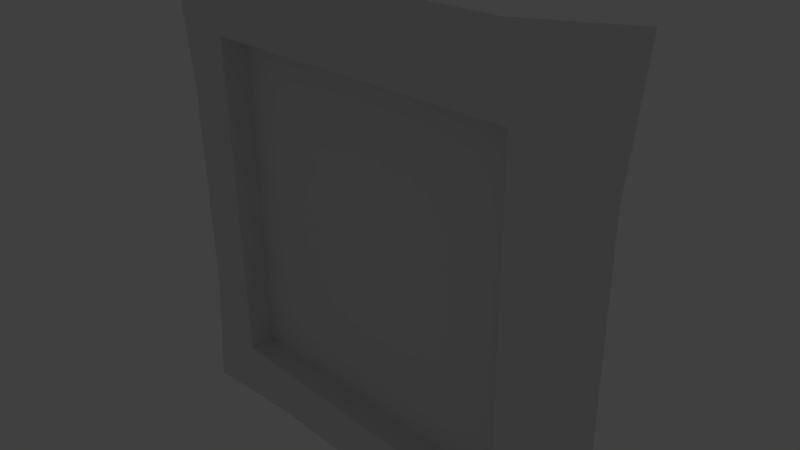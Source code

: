 # Source: picture.blend  (saved by Blender 2.74.0; exported with 4.5.12 LTS)
import bpy
from mathutils import Matrix  # noqa: F401  (used for matrix-valued properties, if any)

bpy.ops.wm.read_factory_settings(use_empty=True)
scene = bpy.context.scene
scene.name = 'Scene'

# ---- collections
col_collection_1 = bpy.data.collections.new('Collection 1'); scene.collection.children.link(col_collection_1)

# ---- materials (node trees are filled in below, after node groups)
mat_material = bpy.data.materials.new('Material')
mat_material.alpha_threshold = 0.0
mat_material.use_transparent_shadow = False
mat_material.roughness = 0.5
mat_material.line_color = (0.0, 0.0, 0.0, 1.0)

# ---- material node trees

# ---- world
world_world = bpy.data.worlds.new('World'); scene.world = world_world
world_world.color = (0.05088, 0.05088, 0.05088)
world_world.use_sun_shadow = False
world_world.sun_shadow_jitter_overblur = 0.0
world_world.cycles.sampling_method = 'MANUAL'
world_world.cycles.sample_map_resolution = 256

# ---- cameras
cam_camera = bpy.data.cameras.new('Camera')
cam_camera.clip_end = 100.0
cam_camera.lens = 35.0
cam_camera.sensor_width = 32.0
cam_camera.sensor_height = 18.0
cam_camera.ortho_scale = 7.314
cam_camera.dof.focus_distance = 0.0
cam_camera.dof.aperture_fstop = 128.0

# ---- lights
light_lamp = bpy.data.lights.new('Lamp', 'POINT')
light_lamp.transmission_factor = 0.0
light_lamp.cutoff_distance = 30.0
light_lamp.energy = 100.0
light_lamp.shadow_buffer_clip_start = 1.001
light_lamp.shadow_soft_size = 0.1
light_lamp.shadow_maximum_resolution = 0.006
light_lamp.use_absolute_resolution = True
light_lamp.cycles.use_multiple_importance_sampling = False

# ---- meshes
me_cube_001 = bpy.data.meshes.new('Cube.001')
me_cube_001.from_pydata([(-1.0, -1.0, -1.0), (-1.0, -1.0, 1.0), (-1.0, 1.0, -1.0), (-1.0, 1.0, 1.0), (1.0, -1.0, -1.0), (1.0, -1.0, 1.0), (1.0, 1.0, -1.0), (1.0, 1.0, 1.0)], [], [(1, 3, 2, 0), (3, 7, 6, 2), (7, 5, 4, 6), (5, 1, 0, 4), (0, 2, 6, 4), (5, 7, 3, 1)])
_uv = me_cube_001.uv_layers.new(name='UVMap')
_uv.uv.foreach_set('vector', [0.9999, 0.0001, 0.9999, 0.25, 0.7499, 0.25, 0.7499, 0.0001, 0.0001, 1.0, 9.998e-05, -0.003656, 0.9961, -0.003656, 0.9961, 1.0, 0.2501, 0.25, 0.2501, 0.0001, 0.5, 0.0001, 0.5, 0.25, 0.5002, 0.5002, 0.2502, 0.5002, 0.2502, 0.2502, 0.5002, 0.2502, 0.7499, 0.0001, 0.7499, 0.25, 0.5, 0.25, 0.5, 0.0001, 0.2501, 0.0001, 0.2501, 0.25, 0.0001001, 0.25, 9.998e-05, 9.998e-05])
me_cube_001.use_remesh_preserve_volume = False
me_cube_001.use_remesh_preserve_attributes = False
me_cube_001.use_mirror_vertex_groups = False
me_cube_001.update()
me_cube = bpy.data.meshes.new('Cube')
me_cube.from_pydata([(2.466, 0.4225, -2.466), (2.466, -0.4225, -2.466), (-2.466, -0.4225, -2.466), (-2.466, 0.4225, -2.466), (2.466, 0.4225, 2.466), (2.466, -0.4225, 2.466), (-2.466, -0.4225, 2.466), (-2.466, 0.4225, 2.466), (3.418, 0.4225, -3.436), (3.418, -0.4225, -3.436), (-3.459, 0.4225, -3.436), (3.418, 0.4225, 3.44), (-3.459, -0.4225, -3.436), (3.418, -0.4225, 3.44), (-3.459, -0.4225, 3.44), (-3.459, 0.4225, 3.44), (2.466, -2.98e-08, -2.466), (4.768e-07, 0.4225, -2.466), (2.466, 0.4225, 0.0), (-2.384e-07, -0.4225, -2.466), (2.466, -0.4225, 0.0), (-2.466, 8.941e-08, -2.466), (-2.466, -0.4225, 0.0), (-2.466, 0.4225, 0.0), (2.466, -2.682e-07, 2.466), (7.153e-07, 0.4225, 2.466), (-1.431e-06, -0.4225, 2.466), (-2.466, 5.96e-08, 2.466), (3.418, 0.0, -3.436), (7.153e-07, 0.4225, -3.244), (3.244, 0.4225, 0.0), (-2.384e-07, -0.4225, -3.244), (3.244, -0.4225, 0.0), (-3.459, 8.941e-08, -3.436), (-3.244, -0.4225, 0.0), (-3.244, 0.4225, 0.0), (3.418, -2.384e-07, 3.44), (9.537e-07, 0.4225, 3.244), (-1.669e-06, -0.4225, 3.244), (-3.459, 5.96e-08, 3.44), (-2.855, -0.4225, 2.855), (2.855, -0.4225, 2.855), (2.855, 0.4225, 2.855), (-2.855, 0.4225, 2.855), (-2.855, 0.4225, -2.855), (-2.855, -0.4225, -2.855), (2.855, -0.4225, -2.855), (2.855, 0.4225, -2.855), (2.466, -0.2112, -2.466), (-1.233, 0.4225, -2.466), (2.466, 0.4225, 1.233), (-1.233, -0.4225, -2.466), (2.466, -0.4225, 1.233), (-2.466, 0.2112, -2.466), (-2.466, -0.4225, 1.233), (-2.466, 0.4225, 1.233), (2.466, -0.2112, 2.466), (-1.233, 0.4225, 2.466), (-1.233, -0.4225, 2.466), (-2.466, 0.2112, 2.466), (3.418, -0.2112, -3.436), (-1.622, 0.4225, -3.244), (3.244, 0.4225, 1.622), (-1.622, -0.4225, -3.244), (3.244, -0.4225, 1.622), (-3.459, 0.2112, -3.436), (-3.244, -0.4225, 1.622), (-3.244, 0.4225, 1.622), (3.418, -0.2112, 3.44), (-1.622, 0.4225, 3.244), (-1.622, -0.4225, 3.244), (-3.459, 0.2112, 3.44), (-2.661, -0.4225, 2.661), (3.049, -0.4225, 3.049), (2.661, 0.4225, 2.661), (-3.049, 0.4225, 3.049), (-3.049, 0.4225, -3.049), (-2.661, -0.4225, -2.661), (3.049, -0.4225, -3.049), (2.661, 0.4225, -2.661), (2.466, 0.2112, -2.466), (1.233, 0.4225, -2.466), (2.466, 0.4225, -1.233), (1.233, -0.4225, -2.466), (2.466, -0.4225, -1.233), (-2.466, -0.2112, -2.466), (-2.466, -0.4225, -1.233), (-2.466, 0.4225, -1.233), (2.466, 0.2112, 2.466), (1.233, 0.4225, 2.466), (1.233, -0.4225, 2.466), (-2.466, -0.2112, 2.466), (3.418, 0.2112, -3.436), (1.622, 0.4225, -3.244), (3.244, 0.4225, -1.622), (1.622, -0.4225, -3.244), (3.244, -0.4225, -1.622), (-3.459, -0.2112, -3.436), (-3.244, -0.4225, -1.622), (-3.244, 0.4225, -1.622), (3.418, 0.2112, 3.44), (1.622, 0.4225, 3.244), (1.622, -0.4225, 3.244), (-3.459, -0.2112, 3.44), (-3.049, -0.4225, 3.049), (2.661, -0.4225, 2.661), (3.049, 0.4225, 3.049), (-2.661, 0.4225, 2.661), (-2.661, 0.4225, -2.661), (-3.049, -0.4225, -3.049), (2.661, -0.4225, -2.661), (3.049, 0.4225, -3.049), (6.557e-07, 0.4225, -3.049), (3.049, 0.4225, 0.0), (-2.384e-07, -0.4225, -3.049), (3.049, -0.4225, 0.0), (-3.049, -0.4225, 0.0), (-3.049, 0.4225, 0.0), (8.941e-07, 0.4225, 3.049), (-1.609e-06, -0.4225, 3.049), (-3.244, 8.941e-08, -1.622), (-3.244, 7.451e-08, 1.622), (3.244, -5.96e-08, -1.622), (3.244, -1.788e-07, 1.622), (1.622, -1.639e-07, 3.244), (-1.622, -1.49e-08, 3.244), (-1.622, 6.706e-08, -3.244), (1.622, 2.235e-08, -3.244), (1.622, -0.2112, -3.244), (1.622, 0.2112, -3.244), (-1.622, 0.2112, -3.244), (-1.622, 0.2112, 3.244), (1.622, 0.2112, 3.244), (1.622, -0.2112, 3.244), (3.244, 0.2112, 1.622), (3.244, 0.2112, -1.622), (3.244, -0.2112, -1.622), (-3.244, -0.2112, 1.622), (-3.244, -0.2112, -1.622), (-3.244, 0.2112, -1.622), (-1.525, -0.4225, 3.049), (1.525, 0.4225, 3.049), (-3.049, 0.4225, 1.525), (-3.049, -0.4225, -1.525), (3.049, -0.4225, 1.525), (1.525, -0.4225, -3.049), (3.049, 0.4225, -1.525), (-1.525, 0.4225, -3.049), (1.525, 0.4225, -3.049), (3.049, 0.4225, 1.525), (-1.525, -0.4225, -3.049), (3.049, -0.4225, -1.525), (-3.049, -0.4225, 1.525), (-3.049, 0.4225, -1.525), (-1.525, 0.4225, 3.049), (1.525, -0.4225, 3.049), (-3.244, 0.2112, 1.622), (3.244, -0.2112, 1.622), (-1.622, -0.2112, 3.244), (-1.622, -0.2112, -3.244)], [], [(155, 73, 13, 102), (154, 75, 15, 69), (153, 76, 10, 99), (152, 104, 14, 66), (151, 78, 9, 96), (150, 109, 12, 63), (149, 106, 11, 62), (148, 111, 8, 93), (147, 112, 29, 61), (146, 113, 30, 94), (145, 114, 31, 95), (144, 115, 32, 64), (143, 116, 34, 98), (142, 117, 35, 67), (141, 118, 37, 101), (140, 119, 38, 70), (28, 60, 9, 95, 128, 127, 129, 93, 8, 92), (55, 7, 59, 27, 91, 6, 54, 22, 86, 2, 85, 21, 53, 3, 87, 23), (129, 127, 128, 95, 31, 63, 159, 126, 130, 61, 29, 93), (58, 6, 91, 27, 59, 7, 57, 25, 89, 4, 88, 24, 56, 5, 90, 26), (52, 5, 56, 24, 88, 4, 50, 18, 82, 0, 80, 16, 48, 1, 84, 20), (159, 63, 12, 97, 33, 65, 10, 61, 130, 126), (135, 122, 136, 96, 9, 60, 28, 92, 8, 94), (38, 102, 133, 124, 132, 101, 37, 69, 131, 125, 158, 70), (103, 14, 70, 158, 125, 131, 69, 15, 71, 39), (138, 120, 139, 99, 10, 65, 33, 97, 12, 98), (32, 96, 136, 122, 135, 94, 30, 62, 134, 123, 157, 64), (68, 13, 64, 157, 123, 134, 62, 11, 100, 36), (132, 124, 133, 102, 13, 68, 36, 100, 11, 101), (35, 99, 139, 120, 138, 98, 34, 66, 137, 121, 156, 67), (71, 15, 67, 156, 121, 137, 66, 14, 103, 39), (104, 140, 70, 14), (106, 141, 101, 11), (75, 142, 67, 15), (109, 143, 98, 12), (73, 144, 64, 13), (78, 145, 95, 9), (111, 146, 94, 8), (76, 147, 61, 10), (112, 148, 93, 29), (89, 25, 57, 7, 107, 43, 75, 154, 118, 141, 106, 42, 74, 4), (113, 149, 62, 30), (49, 17, 81, 0, 79, 47, 111, 148, 112, 147, 76, 44, 108, 3), (114, 150, 63, 31), (52, 20, 84, 1, 110, 46, 78, 151, 115, 144, 73, 41, 105, 5), (115, 151, 96, 32), (58, 26, 90, 5, 105, 41, 73, 155, 119, 140, 104, 40, 72, 6), (116, 152, 66, 34), (83, 19, 51, 2, 77, 45, 109, 150, 114, 145, 78, 46, 110, 1), (117, 153, 99, 35), (86, 22, 54, 6, 72, 40, 104, 152, 116, 143, 109, 45, 77, 2), (118, 154, 69, 37), (55, 23, 87, 3, 108, 44, 76, 153, 117, 142, 75, 43, 107, 7), (119, 155, 102, 38), (85, 2, 51, 19, 83, 1, 48, 16, 80, 0, 81, 17, 49, 3, 53, 21), (82, 18, 50, 4, 74, 42, 106, 149, 113, 146, 111, 47, 79, 0)])
_uv = me_cube.uv_layers.new(name='UVMap')
_uv.uv.foreach_set('vector', [0.5986, 0.1344, 0.7292, 0.1344, 0.7608, 0.1678, 0.6069, 0.151, 0.3373, 0.0338, 0.2067, 0.0338, 0.1717, 0.0003299, 0.329, 0.01715, 0.1359, 0.1641, 0.1359, 0.03349, 0.171, 0.0003299, 0.1526, 0.1558, 0.03538, 0.4254, 0.03538, 0.556, 0.00033, 0.5895, 0.01873, 0.4337, 0.8936, 0.1641, 0.8936, 0.03349, 0.9251, 0.0003299, 0.9102, 0.1558, 0.3373, 0.2854, 0.2067, 0.2854, 0.1717, 0.2523, 0.329, 0.2688, 0.793, 0.4254, 0.793, 0.556, 0.7614, 0.5895, 0.7763, 0.4337, 0.5986, 0.2184, 0.7292, 0.2184, 0.7608, 0.2516, 0.6069, 0.2351, 0.3373, 0.2184, 0.468, 0.2184, 0.468, 0.2351, 0.329, 0.2351, 0.793, 0.1641, 0.793, 0.2947, 0.7763, 0.2947, 0.7763, 0.1558, 0.5986, 0.2854, 0.468, 0.2854, 0.468, 0.2688, 0.6069, 0.2688, 0.8936, 0.4254, 0.8936, 0.2947, 0.9102, 0.2947, 0.9102, 0.4337, 0.03538, 0.1641, 0.03538, 0.2947, 0.01873, 0.2947, 0.01873, 0.1558, 0.1359, 0.4254, 0.1359, 0.2947, 0.1526, 0.2947, 0.1526, 0.4337, 0.5986, 0.0338, 0.468, 0.0338, 0.468, 0.01715, 0.6069, 0.01715, 0.3373, 0.1344, 0.468, 0.1344, 0.468, 0.151, 0.329, 0.151, 0.9089, 0.8904, 0.9089, 0.9085, 0.9089, 0.9266, 0.7541, 0.9266, 0.7541, 0.9085, 0.7541, 0.8904, 0.7541, 0.8723, 0.7541, 0.8542, 0.9089, 0.8542, 0.9089, 0.8723, 0.3904, 0.6536, 0.3904, 0.7592, 0.3723, 0.7592, 0.3542, 0.7592, 0.3361, 0.7592, 0.318, 0.7592, 0.318, 0.6536, 0.318, 0.5479, 0.318, 0.4423, 0.318, 0.3367, 0.3361, 0.3367, 0.3723, 0.336, 0.3723, 0.3367, 0.3904, 0.3367, 0.3904, 0.4423, 0.3904, 0.5479, 0.7541, 0.8723, 0.7541, 0.8904, 0.7541, 0.9085, 0.7541, 0.9266, 0.6152, 0.9266, 0.4762, 0.9266, 0.4762, 0.9085, 0.4762, 0.8904, 0.4762, 0.8723, 0.4762, 0.8542, 0.6152, 0.8542, 0.7541, 0.8542, 0.5697, 0.7586, 0.4641, 0.7586, 0.4641, 0.7405, 0.4641, 0.7224, 0.4641, 0.7044, 0.4641, 0.6863, 0.5697, 0.6863, 0.6754, 0.6863, 0.781, 0.6863, 0.8867, 0.6863, 0.8867, 0.7044, 0.8867, 0.7224, 0.8867, 0.7405, 0.8867, 0.7586, 0.781, 0.7586, 0.6754, 0.7586, 0.4634, 0.653, 0.4634, 0.7586, 0.4453, 0.7586, 0.4272, 0.7586, 0.4091, 0.7586, 0.391, 0.7586, 0.391, 0.653, 0.391, 0.5473, 0.391, 0.4417, 0.391, 0.336, 0.4091, 0.336, 0.4272, 0.336, 0.4453, 0.336, 0.4634, 0.336, 0.4634, 0.4417, 0.4634, 0.5473, 0.4762, 0.9085, 0.4762, 0.9266, 0.318, 0.9266, 0.318, 0.9085, 0.318, 0.8904, 0.318, 0.8723, 0.318, 0.8542, 0.4762, 0.8542, 0.4762, 0.8723, 0.4762, 0.8904, 0.2992, 0.4922, 0.2811, 0.4922, 0.263, 0.4922, 0.2449, 0.4922, 0.2449, 0.336, 0.263, 0.336, 0.2811, 0.336, 0.2992, 0.336, 0.3173, 0.3361, 0.3173, 0.4922, 0.542, 0.9273, 0.6809, 0.9273, 0.6809, 0.9454, 0.6809, 0.9635, 0.6809, 0.9816, 0.6809, 0.9997, 0.542, 0.9997, 0.403, 0.9997, 0.403, 0.9816, 0.403, 0.9635, 0.403, 0.9454, 0.403, 0.9273, 0.2448, 0.9454, 0.2448, 0.9273, 0.403, 0.9273, 0.403, 0.9454, 0.403, 0.9635, 0.403, 0.9816, 0.403, 0.9997, 0.2448, 0.9997, 0.2448, 0.9816, 0.2448, 0.9635, 0.226, 0.4925, 0.2079, 0.4925, 0.1898, 0.4925, 0.1717, 0.4925, 0.1717, 0.336, 0.1898, 0.336, 0.2079, 0.336, 0.226, 0.336, 0.2441, 0.336, 0.2441, 0.4925, 0.2449, 0.6312, 0.2449, 0.4922, 0.263, 0.4922, 0.2811, 0.4922, 0.2992, 0.4922, 0.3173, 0.4922, 0.3172, 0.6312, 0.3172, 0.7701, 0.2991, 0.7701, 0.281, 0.7701, 0.2629, 0.7701, 0.2448, 0.7701, 0.2629, 0.9266, 0.2448, 0.9266, 0.2448, 0.7701, 0.2629, 0.7701, 0.281, 0.7701, 0.2991, 0.7701, 0.3172, 0.7701, 0.3172, 0.9266, 0.2991, 0.9266, 0.281, 0.9266, 0.6809, 0.9816, 0.6809, 0.9635, 0.6809, 0.9454, 0.6809, 0.9273, 0.8357, 0.9273, 0.8357, 0.9454, 0.8357, 0.9635, 0.8357, 0.9816, 0.8357, 0.9997, 0.6809, 0.9997, 0.1717, 0.6313, 0.1717, 0.4925, 0.1898, 0.4925, 0.2079, 0.4925, 0.226, 0.4925, 0.2441, 0.4925, 0.2441, 0.6313, 0.2441, 0.7704, 0.226, 0.7704, 0.2079, 0.7707, 0.1898, 0.7704, 0.1717, 0.7704, 0.1897, 0.9275, 0.1717, 0.9275, 0.1717, 0.7704, 0.1898, 0.7704, 0.2079, 0.7707, 0.226, 0.7704, 0.2441, 0.7704, 0.2441, 0.9275, 0.226, 0.9275, 0.2079, 0.9275, 0.2067, 0.1344, 0.3373, 0.1344, 0.329, 0.151, 0.1717, 0.1678, 0.7292, 0.0338, 0.5986, 0.0338, 0.6069, 0.01715, 0.7608, 0.0003299, 0.1359, 0.556, 0.1359, 0.4254, 0.1526, 0.4337, 0.171, 0.5895, 0.03538, 0.03349, 0.03538, 0.1641, 0.01873, 0.1558, 0.0003299, 0.0003299, 0.8936, 0.556, 0.8936, 0.4254, 0.9102, 0.4337, 0.9251, 0.5895, 0.7292, 0.2854, 0.5986, 0.2854, 0.6069, 0.2688, 0.7608, 0.2523, 0.793, 0.03349, 0.793, 0.1641, 0.7763, 0.1558, 0.7614, 0.0003299, 0.2067, 0.2184, 0.3373, 0.2184, 0.329, 0.2351, 0.1717, 0.2516, 0.468, 0.2184, 0.5986, 0.2184, 0.6069, 0.2351, 0.468, 0.2351, 0.5736, 0.08375, 0.468, 0.08375, 0.3623, 0.08375, 0.2567, 0.08375, 0.24, 0.0671, 0.2234, 0.05045, 0.2067, 0.0338, 0.3373, 0.0338, 0.468, 0.0338, 0.5986, 0.0338, 0.7292, 0.0338, 0.7126, 0.05045, 0.6959, 0.0671, 0.6793, 0.08375, 0.793, 0.2947, 0.793, 0.4254, 0.7763, 0.4337, 0.7763, 0.2947, 0.3623, 0.1685, 0.468, 0.1685, 0.5736, 0.1685, 0.6793, 0.1685, 0.6959, 0.1851, 0.7126, 0.2018, 0.7292, 0.2184, 0.5986, 0.2184, 0.468, 0.2184, 0.3373, 0.2184, 0.2067, 0.2184, 0.2234, 0.2018, 0.24, 0.1851, 0.2567, 0.1685, 0.468, 0.2854, 0.3373, 0.2854, 0.329, 0.2688, 0.468, 0.2688, 0.8436, 0.4004, 0.8436, 0.2947, 0.8436, 0.1891, 0.8436, 0.08344, 0.8603, 0.06679, 0.8769, 0.05014, 0.8936, 0.03349, 0.8936, 0.1641, 0.8936, 0.2947, 0.8936, 0.4254, 0.8936, 0.556, 0.8769, 0.5394, 0.8603, 0.5227, 0.8436, 0.5061, 0.8936, 0.2947, 0.8936, 0.1641, 0.9102, 0.1558, 0.9102, 0.2947, 0.3623, 0.08441, 0.468, 0.08441, 0.5736, 0.08441, 0.6793, 0.08441, 0.6959, 0.1011, 0.7126, 0.1177, 0.7292, 0.1344, 0.5986, 0.1344, 0.468, 0.1344, 0.3373, 0.1344, 0.2067, 0.1344, 0.2234, 0.1177, 0.24, 0.1011, 0.2567, 0.08441, 0.03538, 0.2947, 0.03538, 0.4254, 0.01873, 0.4337, 0.01873, 0.2947, 0.5736, 0.3354, 0.468, 0.3354, 0.3623, 0.3354, 0.2567, 0.3354, 0.24, 0.3187, 0.2234, 0.3021, 0.2067, 0.2854, 0.3373, 0.2854, 0.468, 0.2854, 0.5986, 0.2854, 0.7292, 0.2854, 0.7126, 0.3021, 0.6959, 0.3187, 0.6793, 0.3354, 0.1359, 0.2947, 0.1359, 0.1641, 0.1526, 0.1558, 0.1526, 0.2947, 0.08533, 0.1891, 0.08533, 0.2947, 0.08533, 0.4004, 0.08533, 0.5061, 0.06868, 0.5227, 0.05203, 0.5394, 0.03538, 0.556, 0.03538, 0.4254, 0.03538, 0.2947, 0.03538, 0.1641, 0.03538, 0.03349, 0.05203, 0.05014, 0.06868, 0.06679, 0.08533, 0.08344, 0.468, 0.0338, 0.3373, 0.0338, 0.329, 0.01715, 0.468, 0.01715, 0.08599, 0.4004, 0.08599, 0.2947, 0.08599, 0.1891, 0.08599, 0.08344, 0.1026, 0.06679, 0.1193, 0.05014, 0.1359, 0.03349, 0.1359, 0.1641, 0.1359, 0.2947, 0.1359, 0.4254, 0.1359, 0.556, 0.1193, 0.5394, 0.1026, 0.5227, 0.08599, 0.5061, 0.468, 0.1344, 0.5986, 0.1344, 0.6069, 0.151, 0.468, 0.151, 0.318, 0.778, 0.318, 0.7599, 0.4236, 0.7599, 0.5293, 0.7599, 0.6349, 0.7599, 0.7406, 0.7599, 0.7406, 0.778, 0.7406, 0.7961, 0.7406, 0.8141, 0.7406, 0.8322, 0.6349, 0.8322, 0.5293, 0.8322, 0.4236, 0.8322, 0.318, 0.8322, 0.318, 0.8141, 0.318, 0.7961, 0.8429, 0.1891, 0.8429, 0.2947, 0.8429, 0.4004, 0.8429, 0.5061, 0.8263, 0.5227, 0.8096, 0.5394, 0.793, 0.556, 0.793, 0.4254, 0.793, 0.2947, 0.793, 0.1641, 0.793, 0.03349, 0.8096, 0.05014, 0.8263, 0.06679, 0.8429, 0.08344])
me_cube.materials.append(mat_material)
me_cube.use_remesh_preserve_volume = False
me_cube.use_remesh_preserve_attributes = False
me_cube.use_mirror_vertex_groups = False
me_cube.update()

# ---- objects
ob_cube_001 = bpy.data.objects.new('Cube.001', me_cube_001)
ob_cube = bpy.data.objects.new('Cube', me_cube)
ob_lamp = bpy.data.objects.new('Lamp', light_lamp)
ob_camera = bpy.data.objects.new('Camera', cam_camera)

# ---- transforms, parenting, visibility, modifiers, constraints
ob_cube_001.location = (0.0, 0.0, 0.0)
ob_cube_001.scale = (2.519, 0.02493, 2.519)
ob_cube_001.lineart.crease_threshold = 0.0
ob_cube.location = (0.0, 0.0, 0.0)
ob_cube.lock_rotations_4d = False
ob_cube.empty_display_type = 'ARROWS'
ob_cube.lineart.crease_threshold = 0.0
ob_lamp.location = (2.963, 1.005, 2.821)
ob_lamp.rotation_euler = (0.6503, 0.05522, 1.866)
ob_lamp.lock_rotations_4d = False
ob_lamp.empty_display_type = 'ARROWS'
ob_lamp.color = (0.0, 0.0, 0.0, 0.0)
ob_lamp.lineart.crease_threshold = 0.0
ob_camera.location = (7.481, -6.508, 5.344)
ob_camera.rotation_euler = (1.109, 0.01082, 0.8149)
ob_camera.lock_rotations_4d = False
ob_camera.empty_display_type = 'ARROWS'
ob_camera.color = (0.0, 0.0, 0.0, 0.0)
ob_camera.display_type = 'WIRE'
ob_camera.lineart.crease_threshold = 0.0

# ---- collection membership
col_collection_1.objects.link(ob_cube_001)
col_collection_1.objects.link(ob_cube)
col_collection_1.objects.link(ob_lamp)
col_collection_1.objects.link(ob_camera)

# ---- scene / render settings (as saved in the file)
scene.camera = ob_camera
scene.frame_start = 1; scene.frame_end = 250; scene.frame_set(1)
scene.render.engine = 'BLENDER_EEVEE_NEXT'
scene.render.resolution_percentage = 50
scene.render.dither_intensity = 0.0
scene.cycles.use_denoising = False
scene.cycles.samples = 10
scene.cycles.sampling_pattern = 'TABULATED_SOBOL'
scene.cycles.light_sampling_threshold = 0.0
scene.cycles.use_adaptive_sampling = False
scene.cycles.use_light_tree = False
scene.cycles.blur_glossy = 0.0
scene.cycles.pixel_filter_type = 'GAUSSIAN'
scene.cycles.sample_clamp_indirect = 0.0
scene.view_settings.view_transform = 'Standard'
bpy.context.view_layer.update()
